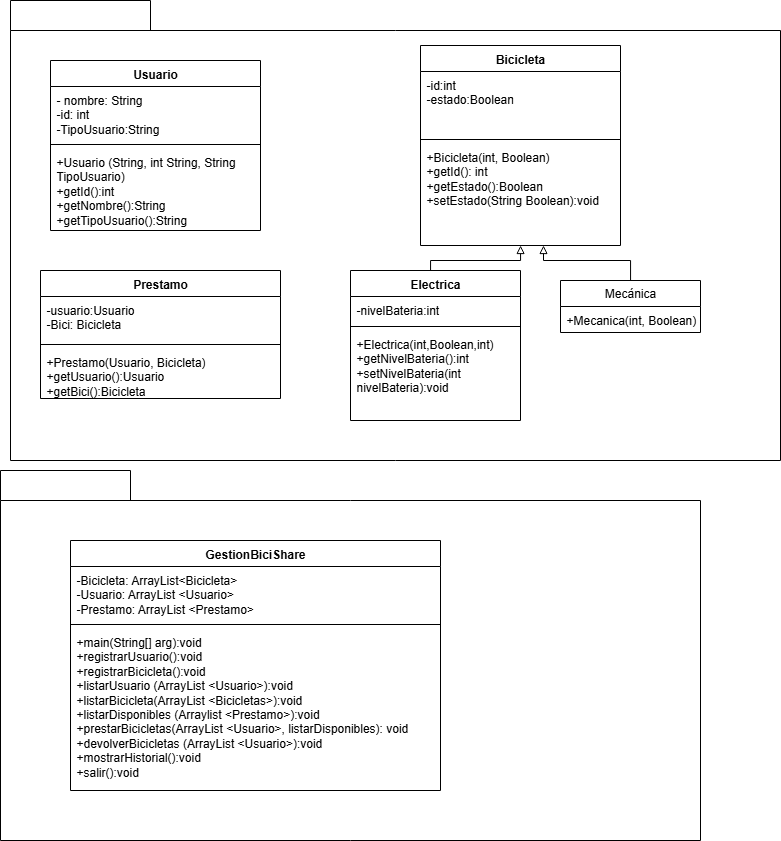

The diagram above was exported from draw.io. Its source (the exported page's mxGraphModel, read from the mxfile embedded in the PNG):
<mxGraphModel dx="1199" dy="1744" grid="1" gridSize="10" guides="1" tooltips="1" connect="1" arrows="1" fold="1" page="1" pageScale="1" pageWidth="827" pageHeight="1169" math="0" shadow="0">
  <root>
    <mxCell id="0" />
    <mxCell id="1" parent="0" />
    <mxCell id="6UZpqu-EO7f8A1a7FrP_-45" value="" style="shape=folder;fontStyle=1;spacingTop=10;tabWidth=140;tabHeight=30;tabPosition=left;html=1;whiteSpace=wrap;" parent="1" vertex="1">
      <mxGeometry x="20" y="-10" width="770" height="460" as="geometry" />
    </mxCell>
    <mxCell id="6UZpqu-EO7f8A1a7FrP_-2" value="Usuario" style="swimlane;fontStyle=1;align=center;verticalAlign=top;childLayout=stackLayout;horizontal=1;startSize=26;horizontalStack=0;resizeParent=1;resizeParentMax=0;resizeLast=0;collapsible=1;marginBottom=0;whiteSpace=wrap;html=1;" parent="1" vertex="1">
      <mxGeometry x="60" y="50" width="210" height="170" as="geometry" />
    </mxCell>
    <mxCell id="6UZpqu-EO7f8A1a7FrP_-3" value="- nombre: String&lt;div&gt;-id: int&amp;nbsp;&lt;/div&gt;&lt;div&gt;-TipoUsuario:String&lt;/div&gt;" style="text;strokeColor=none;fillColor=none;align=left;verticalAlign=top;spacingLeft=4;spacingRight=4;overflow=hidden;rotatable=0;points=[[0,0.5],[1,0.5]];portConstraint=eastwest;whiteSpace=wrap;html=1;" parent="6UZpqu-EO7f8A1a7FrP_-2" vertex="1">
      <mxGeometry y="26" width="210" height="54" as="geometry" />
    </mxCell>
    <mxCell id="6UZpqu-EO7f8A1a7FrP_-4" value="" style="line;strokeWidth=1;fillColor=none;align=left;verticalAlign=middle;spacingTop=-1;spacingLeft=3;spacingRight=3;rotatable=0;labelPosition=right;points=[];portConstraint=eastwest;strokeColor=inherit;" parent="6UZpqu-EO7f8A1a7FrP_-2" vertex="1">
      <mxGeometry y="80" width="210" height="8" as="geometry" />
    </mxCell>
    <mxCell id="6UZpqu-EO7f8A1a7FrP_-5" value="+Usuario (String, int String, String TipoUsuario)&lt;div&gt;+getId():int&lt;/div&gt;&lt;div&gt;+getNombre():String&lt;/div&gt;&lt;div&gt;+getTipoUsuario():String&lt;/div&gt;&lt;div&gt;&lt;br&gt;&lt;/div&gt;" style="text;strokeColor=none;fillColor=none;align=left;verticalAlign=top;spacingLeft=4;spacingRight=4;overflow=hidden;rotatable=0;points=[[0,0.5],[1,0.5]];portConstraint=eastwest;whiteSpace=wrap;html=1;" parent="6UZpqu-EO7f8A1a7FrP_-2" vertex="1">
      <mxGeometry y="88" width="210" height="82" as="geometry" />
    </mxCell>
    <mxCell id="6UZpqu-EO7f8A1a7FrP_-22" value="Bicicleta" style="swimlane;fontStyle=1;align=center;verticalAlign=top;childLayout=stackLayout;horizontal=1;startSize=26;horizontalStack=0;resizeParent=1;resizeParentMax=0;resizeLast=0;collapsible=1;marginBottom=0;whiteSpace=wrap;html=1;" parent="1" vertex="1">
      <mxGeometry x="430" y="35" width="200" height="200" as="geometry" />
    </mxCell>
    <mxCell id="6UZpqu-EO7f8A1a7FrP_-23" value="-id:int&lt;div&gt;-estado:Boolean&lt;br&gt;&lt;div&gt;&lt;br&gt;&lt;/div&gt;&lt;/div&gt;" style="text;strokeColor=none;fillColor=none;align=left;verticalAlign=top;spacingLeft=4;spacingRight=4;overflow=hidden;rotatable=0;points=[[0,0.5],[1,0.5]];portConstraint=eastwest;whiteSpace=wrap;html=1;" parent="6UZpqu-EO7f8A1a7FrP_-22" vertex="1">
      <mxGeometry y="26" width="200" height="64" as="geometry" />
    </mxCell>
    <mxCell id="6UZpqu-EO7f8A1a7FrP_-24" value="" style="line;strokeWidth=1;fillColor=none;align=left;verticalAlign=middle;spacingTop=-1;spacingLeft=3;spacingRight=3;rotatable=0;labelPosition=right;points=[];portConstraint=eastwest;strokeColor=inherit;" parent="6UZpqu-EO7f8A1a7FrP_-22" vertex="1">
      <mxGeometry y="90" width="200" height="8" as="geometry" />
    </mxCell>
    <mxCell id="6UZpqu-EO7f8A1a7FrP_-25" value="+Bicicleta(int, Boolean)&lt;div&gt;+getId(): int&lt;/div&gt;&lt;div&gt;+getEstado():Boolean&lt;/div&gt;&lt;div&gt;+setEstado(String Boolean):void&amp;nbsp;&lt;/div&gt;&lt;div&gt;&lt;br&gt;&lt;/div&gt;" style="text;strokeColor=none;fillColor=none;align=left;verticalAlign=top;spacingLeft=4;spacingRight=4;overflow=hidden;rotatable=0;points=[[0,0.5],[1,0.5]];portConstraint=eastwest;whiteSpace=wrap;html=1;" parent="6UZpqu-EO7f8A1a7FrP_-22" vertex="1">
      <mxGeometry y="98" width="200" height="102" as="geometry" />
    </mxCell>
    <mxCell id="6UZpqu-EO7f8A1a7FrP_-34" style="edgeStyle=orthogonalEdgeStyle;rounded=0;orthogonalLoop=1;jettySize=auto;html=1;exitX=0.5;exitY=0;exitDx=0;exitDy=0;endArrow=block;endFill=0;" parent="1" source="6UZpqu-EO7f8A1a7FrP_-26" target="6UZpqu-EO7f8A1a7FrP_-25" edge="1">
      <mxGeometry relative="1" as="geometry">
        <Array as="points">
          <mxPoint x="440" y="260" />
          <mxPoint x="440" y="250" />
          <mxPoint x="530" y="250" />
        </Array>
      </mxGeometry>
    </mxCell>
    <mxCell id="6UZpqu-EO7f8A1a7FrP_-26" value="Electrica" style="swimlane;fontStyle=1;align=center;verticalAlign=top;childLayout=stackLayout;horizontal=1;startSize=26;horizontalStack=0;resizeParent=1;resizeParentMax=0;resizeLast=0;collapsible=1;marginBottom=0;whiteSpace=wrap;html=1;" parent="1" vertex="1">
      <mxGeometry x="360" y="260" width="170" height="150" as="geometry" />
    </mxCell>
    <mxCell id="6UZpqu-EO7f8A1a7FrP_-27" value="-nivelBateria:int" style="text;strokeColor=none;fillColor=none;align=left;verticalAlign=top;spacingLeft=4;spacingRight=4;overflow=hidden;rotatable=0;points=[[0,0.5],[1,0.5]];portConstraint=eastwest;whiteSpace=wrap;html=1;" parent="6UZpqu-EO7f8A1a7FrP_-26" vertex="1">
      <mxGeometry y="26" width="170" height="26" as="geometry" />
    </mxCell>
    <mxCell id="6UZpqu-EO7f8A1a7FrP_-28" value="" style="line;strokeWidth=1;fillColor=none;align=left;verticalAlign=middle;spacingTop=-1;spacingLeft=3;spacingRight=3;rotatable=0;labelPosition=right;points=[];portConstraint=eastwest;strokeColor=inherit;" parent="6UZpqu-EO7f8A1a7FrP_-26" vertex="1">
      <mxGeometry y="52" width="170" height="8" as="geometry" />
    </mxCell>
    <mxCell id="6UZpqu-EO7f8A1a7FrP_-29" value="+Electrica(int,Boolean,int)&lt;div&gt;+getNivelBateria():int&lt;/div&gt;&lt;div&gt;+setNivelBateria(int nivelBateria):void&lt;/div&gt;" style="text;strokeColor=none;fillColor=none;align=left;verticalAlign=top;spacingLeft=4;spacingRight=4;overflow=hidden;rotatable=0;points=[[0,0.5],[1,0.5]];portConstraint=eastwest;whiteSpace=wrap;html=1;" parent="6UZpqu-EO7f8A1a7FrP_-26" vertex="1">
      <mxGeometry y="60" width="170" height="90" as="geometry" />
    </mxCell>
    <mxCell id="SWGcjP-3bFwGJEQfxK_D-1" value="" style="edgeStyle=orthogonalEdgeStyle;rounded=0;orthogonalLoop=1;jettySize=auto;html=1;entryX=0.615;entryY=1;entryDx=0;entryDy=0;entryPerimeter=0;endArrow=block;endFill=0;" edge="1" parent="1" source="6UZpqu-EO7f8A1a7FrP_-30" target="6UZpqu-EO7f8A1a7FrP_-25">
      <mxGeometry relative="1" as="geometry" />
    </mxCell>
    <mxCell id="6UZpqu-EO7f8A1a7FrP_-30" value="Mecánica" style="swimlane;fontStyle=0;childLayout=stackLayout;horizontal=1;startSize=26;fillColor=none;horizontalStack=0;resizeParent=1;resizeParentMax=0;resizeLast=0;collapsible=1;marginBottom=0;whiteSpace=wrap;html=1;" parent="1" vertex="1">
      <mxGeometry x="570" y="270" width="140" height="52" as="geometry" />
    </mxCell>
    <mxCell id="6UZpqu-EO7f8A1a7FrP_-31" value="+Mecanica(int, Boolean)" style="text;strokeColor=none;fillColor=none;align=left;verticalAlign=top;spacingLeft=4;spacingRight=4;overflow=hidden;rotatable=0;points=[[0,0.5],[1,0.5]];portConstraint=eastwest;whiteSpace=wrap;html=1;" parent="6UZpqu-EO7f8A1a7FrP_-30" vertex="1">
      <mxGeometry y="26" width="140" height="26" as="geometry" />
    </mxCell>
    <mxCell id="6UZpqu-EO7f8A1a7FrP_-39" value="" style="shape=folder;fontStyle=1;spacingTop=10;tabWidth=130;tabHeight=30;tabPosition=left;html=1;whiteSpace=wrap;" parent="1" vertex="1">
      <mxGeometry x="10" y="460" width="700" height="370" as="geometry" />
    </mxCell>
    <mxCell id="6UZpqu-EO7f8A1a7FrP_-40" value="GestionBiciShare&lt;div&gt;&lt;br&gt;&lt;/div&gt;" style="swimlane;fontStyle=1;align=center;verticalAlign=top;childLayout=stackLayout;horizontal=1;startSize=26;horizontalStack=0;resizeParent=1;resizeParentMax=0;resizeLast=0;collapsible=1;marginBottom=0;whiteSpace=wrap;html=1;" parent="1" vertex="1">
      <mxGeometry x="80" y="530" width="370" height="250" as="geometry" />
    </mxCell>
    <mxCell id="6UZpqu-EO7f8A1a7FrP_-41" value="-Bicicleta: ArrayList&amp;lt;Bicicleta&amp;gt;&lt;div&gt;-Usuario: ArrayList &amp;lt;Usuario&amp;gt;&lt;/div&gt;&lt;div&gt;-Prestamo: ArrayList &amp;lt;Prestamo&amp;gt;&lt;br&gt;&lt;div&gt;&lt;br&gt;&lt;/div&gt;&lt;/div&gt;" style="text;strokeColor=none;fillColor=none;align=left;verticalAlign=top;spacingLeft=4;spacingRight=4;overflow=hidden;rotatable=0;points=[[0,0.5],[1,0.5]];portConstraint=eastwest;whiteSpace=wrap;html=1;" parent="6UZpqu-EO7f8A1a7FrP_-40" vertex="1">
      <mxGeometry y="26" width="370" height="54" as="geometry" />
    </mxCell>
    <mxCell id="6UZpqu-EO7f8A1a7FrP_-42" value="" style="line;strokeWidth=1;fillColor=none;align=left;verticalAlign=middle;spacingTop=-1;spacingLeft=3;spacingRight=3;rotatable=0;labelPosition=right;points=[];portConstraint=eastwest;strokeColor=inherit;" parent="6UZpqu-EO7f8A1a7FrP_-40" vertex="1">
      <mxGeometry y="80" width="370" height="8" as="geometry" />
    </mxCell>
    <mxCell id="6UZpqu-EO7f8A1a7FrP_-43" value="+main(String[] arg):void&lt;div&gt;+registrarUsuario():void&lt;/div&gt;&lt;div&gt;+registrarBicicleta():void&lt;/div&gt;&lt;div&gt;+listarUsuario (ArrayList &amp;lt;Usuario&amp;gt;):void&lt;/div&gt;&lt;div&gt;+listarBicicleta(ArrayList &amp;lt;Bicicletas&amp;gt;):void&lt;/div&gt;&lt;div&gt;+listarDisponibles (Arraylist &amp;lt;Prestamo&amp;gt;):void&lt;/div&gt;&lt;div&gt;+prestarBicicletas(ArrayList &amp;lt;Usuario&amp;gt;, listarDisponibles): void&lt;/div&gt;&lt;div&gt;+devolverBicicletas (ArrayList &amp;lt;Usuario&amp;gt;):void&lt;/div&gt;&lt;div&gt;+mostrarHistorial():void&lt;/div&gt;&lt;div&gt;+salir():void&lt;/div&gt;&lt;div&gt;&lt;br&gt;&lt;/div&gt;" style="text;strokeColor=none;fillColor=none;align=left;verticalAlign=top;spacingLeft=4;spacingRight=4;overflow=hidden;rotatable=0;points=[[0,0.5],[1,0.5]];portConstraint=eastwest;whiteSpace=wrap;html=1;" parent="6UZpqu-EO7f8A1a7FrP_-40" vertex="1">
      <mxGeometry y="88" width="370" height="162" as="geometry" />
    </mxCell>
    <mxCell id="SWGcjP-3bFwGJEQfxK_D-2" value="Prestamo" style="swimlane;fontStyle=1;align=center;verticalAlign=top;childLayout=stackLayout;horizontal=1;startSize=26;horizontalStack=0;resizeParent=1;resizeParentMax=0;resizeLast=0;collapsible=1;marginBottom=0;whiteSpace=wrap;html=1;" vertex="1" parent="1">
      <mxGeometry x="50" y="260" width="240" height="128" as="geometry" />
    </mxCell>
    <mxCell id="SWGcjP-3bFwGJEQfxK_D-3" value="-usuario:Usuario&lt;div&gt;-Bici: Bicicleta&lt;br&gt;&lt;div&gt;&lt;br&gt;&lt;/div&gt;&lt;/div&gt;" style="text;strokeColor=none;fillColor=none;align=left;verticalAlign=top;spacingLeft=4;spacingRight=4;overflow=hidden;rotatable=0;points=[[0,0.5],[1,0.5]];portConstraint=eastwest;whiteSpace=wrap;html=1;" vertex="1" parent="SWGcjP-3bFwGJEQfxK_D-2">
      <mxGeometry y="26" width="240" height="44" as="geometry" />
    </mxCell>
    <mxCell id="SWGcjP-3bFwGJEQfxK_D-4" value="" style="line;strokeWidth=1;fillColor=none;align=left;verticalAlign=middle;spacingTop=-1;spacingLeft=3;spacingRight=3;rotatable=0;labelPosition=right;points=[];portConstraint=eastwest;strokeColor=inherit;" vertex="1" parent="SWGcjP-3bFwGJEQfxK_D-2">
      <mxGeometry y="70" width="240" height="8" as="geometry" />
    </mxCell>
    <mxCell id="SWGcjP-3bFwGJEQfxK_D-5" value="+Prestamo(Usuario, Bicicleta)&lt;div&gt;+getUsuario():Usuario&lt;/div&gt;&lt;div&gt;+getBici():Bicicleta&lt;/div&gt;" style="text;strokeColor=none;fillColor=none;align=left;verticalAlign=top;spacingLeft=4;spacingRight=4;overflow=hidden;rotatable=0;points=[[0,0.5],[1,0.5]];portConstraint=eastwest;whiteSpace=wrap;html=1;" vertex="1" parent="SWGcjP-3bFwGJEQfxK_D-2">
      <mxGeometry y="78" width="240" height="50" as="geometry" />
    </mxCell>
  </root>
</mxGraphModel>